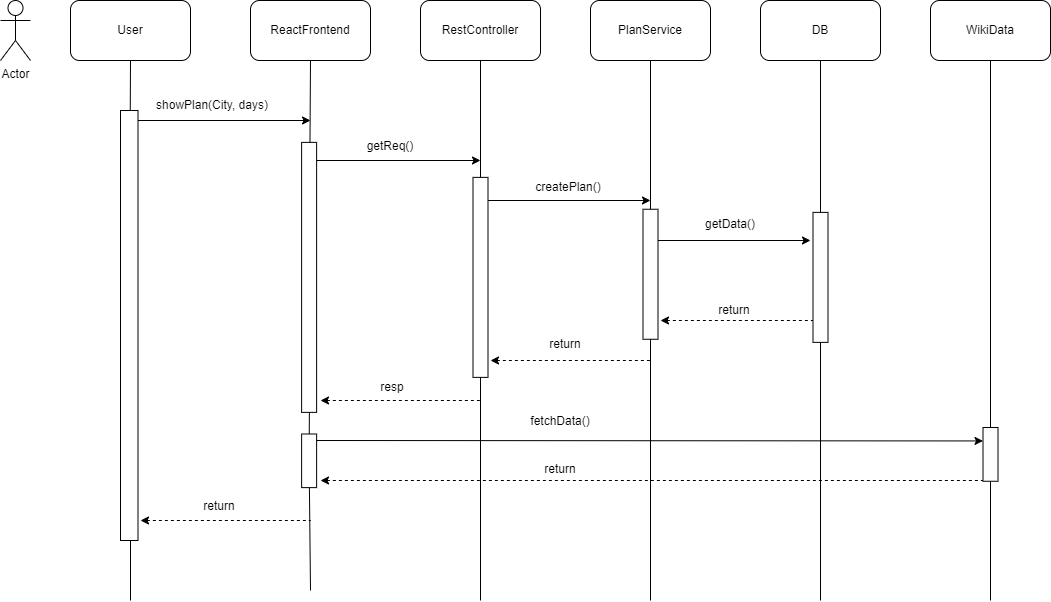

The diagram above was exported from draw.io. Its source (the exported page's mxGraphModel, read from the mxfile embedded in the PNG):
<mxGraphModel dx="1422" dy="748" grid="1" gridSize="10" guides="1" tooltips="1" connect="1" arrows="1" fold="1" page="1" pageScale="1" pageWidth="1654" pageHeight="2336" math="0" shadow="0">
  <root>
    <mxCell id="0" />
    <mxCell id="1" parent="0" />
    <mxCell id="K9sFi7LqKOt8-cJyM69Q-1" value="User" style="rounded=1;whiteSpace=wrap;html=1;" parent="1" vertex="1">
      <mxGeometry x="240" y="120" width="120" height="60" as="geometry" />
    </mxCell>
    <mxCell id="K9sFi7LqKOt8-cJyM69Q-2" value="ReactFrontend" style="rounded=1;whiteSpace=wrap;html=1;" parent="1" vertex="1">
      <mxGeometry x="420" y="120" width="120" height="60" as="geometry" />
    </mxCell>
    <mxCell id="K9sFi7LqKOt8-cJyM69Q-3" value="RestController" style="rounded=1;whiteSpace=wrap;html=1;" parent="1" vertex="1">
      <mxGeometry x="590" y="120" width="120" height="60" as="geometry" />
    </mxCell>
    <mxCell id="K9sFi7LqKOt8-cJyM69Q-4" value="PlanService" style="rounded=1;whiteSpace=wrap;html=1;" parent="1" vertex="1">
      <mxGeometry x="760" y="120" width="120" height="60" as="geometry" />
    </mxCell>
    <mxCell id="K9sFi7LqKOt8-cJyM69Q-5" value="DB" style="rounded=1;whiteSpace=wrap;html=1;" parent="1" vertex="1">
      <mxGeometry x="930" y="120" width="120" height="60" as="geometry" />
    </mxCell>
    <mxCell id="K9sFi7LqKOt8-cJyM69Q-6" value="WikiData" style="rounded=1;whiteSpace=wrap;html=1;" parent="1" vertex="1">
      <mxGeometry x="1100" y="120" width="120" height="60" as="geometry" />
    </mxCell>
    <mxCell id="K9sFi7LqKOt8-cJyM69Q-7" value="Actor" style="shape=umlActor;verticalLabelPosition=bottom;verticalAlign=top;html=1;outlineConnect=0;" parent="1" vertex="1">
      <mxGeometry x="170" y="120" width="30" height="60" as="geometry" />
    </mxCell>
    <mxCell id="K9sFi7LqKOt8-cJyM69Q-9" value="" style="endArrow=none;html=1;rounded=0;entryX=0.5;entryY=1;entryDx=0;entryDy=0;" parent="1" source="K9sFi7LqKOt8-cJyM69Q-35" target="K9sFi7LqKOt8-cJyM69Q-1" edge="1">
      <mxGeometry width="50" height="50" relative="1" as="geometry">
        <mxPoint x="300" y="750" as="sourcePoint" />
        <mxPoint x="700" y="240" as="targetPoint" />
      </mxGeometry>
    </mxCell>
    <mxCell id="K9sFi7LqKOt8-cJyM69Q-10" value="" style="endArrow=none;html=1;rounded=0;entryX=0.5;entryY=1;entryDx=0;entryDy=0;" parent="1" source="K9sFi7LqKOt8-cJyM69Q-38" target="K9sFi7LqKOt8-cJyM69Q-2" edge="1">
      <mxGeometry width="50" height="50" relative="1" as="geometry">
        <mxPoint x="480" y="760" as="sourcePoint" />
        <mxPoint x="479.38" y="190" as="targetPoint" />
      </mxGeometry>
    </mxCell>
    <mxCell id="K9sFi7LqKOt8-cJyM69Q-11" value="" style="endArrow=none;html=1;rounded=0;entryX=0.5;entryY=1;entryDx=0;entryDy=0;" parent="1" source="K9sFi7LqKOt8-cJyM69Q-42" target="K9sFi7LqKOt8-cJyM69Q-3" edge="1">
      <mxGeometry width="50" height="50" relative="1" as="geometry">
        <mxPoint x="650" y="730" as="sourcePoint" />
        <mxPoint x="649.38" y="200" as="targetPoint" />
      </mxGeometry>
    </mxCell>
    <mxCell id="K9sFi7LqKOt8-cJyM69Q-12" value="" style="endArrow=none;html=1;rounded=0;entryX=0.5;entryY=1;entryDx=0;entryDy=0;" parent="1" source="K9sFi7LqKOt8-cJyM69Q-44" target="K9sFi7LqKOt8-cJyM69Q-4" edge="1">
      <mxGeometry width="50" height="50" relative="1" as="geometry">
        <mxPoint x="820" y="740" as="sourcePoint" />
        <mxPoint x="819.37" y="190" as="targetPoint" />
      </mxGeometry>
    </mxCell>
    <mxCell id="K9sFi7LqKOt8-cJyM69Q-13" value="" style="endArrow=none;html=1;rounded=0;entryX=0.5;entryY=1;entryDx=0;entryDy=0;" parent="1" source="K9sFi7LqKOt8-cJyM69Q-51" target="K9sFi7LqKOt8-cJyM69Q-5" edge="1">
      <mxGeometry width="50" height="50" relative="1" as="geometry">
        <mxPoint x="990" y="720" as="sourcePoint" />
        <mxPoint x="989.38" y="190" as="targetPoint" />
      </mxGeometry>
    </mxCell>
    <mxCell id="K9sFi7LqKOt8-cJyM69Q-14" value="" style="endArrow=none;html=1;rounded=0;entryX=0.5;entryY=1;entryDx=0;entryDy=0;" parent="1" source="K9sFi7LqKOt8-cJyM69Q-53" target="K9sFi7LqKOt8-cJyM69Q-6" edge="1">
      <mxGeometry width="50" height="50" relative="1" as="geometry">
        <mxPoint x="1160" y="720" as="sourcePoint" />
        <mxPoint x="1159.38" y="230" as="targetPoint" />
      </mxGeometry>
    </mxCell>
    <mxCell id="K9sFi7LqKOt8-cJyM69Q-15" value="" style="endArrow=classic;html=1;rounded=0;" parent="1" edge="1">
      <mxGeometry width="50" height="50" relative="1" as="geometry">
        <mxPoint x="300" y="240" as="sourcePoint" />
        <mxPoint x="480" y="240" as="targetPoint" />
      </mxGeometry>
    </mxCell>
    <mxCell id="K9sFi7LqKOt8-cJyM69Q-17" value="showPlan(City, days)" style="text;html=1;strokeColor=none;fillColor=none;align=center;verticalAlign=middle;whiteSpace=wrap;rounded=0;" parent="1" vertex="1">
      <mxGeometry x="317" y="210" width="130" height="30" as="geometry" />
    </mxCell>
    <mxCell id="K9sFi7LqKOt8-cJyM69Q-18" value="" style="endArrow=classic;html=1;rounded=0;" parent="1" edge="1">
      <mxGeometry width="50" height="50" relative="1" as="geometry">
        <mxPoint x="480" y="280" as="sourcePoint" />
        <mxPoint x="650" y="280" as="targetPoint" />
      </mxGeometry>
    </mxCell>
    <mxCell id="K9sFi7LqKOt8-cJyM69Q-19" value="getReq()" style="text;html=1;strokeColor=none;fillColor=none;align=center;verticalAlign=middle;whiteSpace=wrap;rounded=0;" parent="1" vertex="1">
      <mxGeometry x="530" y="251" width="60" height="30" as="geometry" />
    </mxCell>
    <mxCell id="K9sFi7LqKOt8-cJyM69Q-20" value="" style="endArrow=classic;html=1;rounded=0;" parent="1" edge="1">
      <mxGeometry width="50" height="50" relative="1" as="geometry">
        <mxPoint x="650" y="320" as="sourcePoint" />
        <mxPoint x="820" y="320" as="targetPoint" />
      </mxGeometry>
    </mxCell>
    <mxCell id="K9sFi7LqKOt8-cJyM69Q-21" value="createPlan()" style="text;html=1;strokeColor=none;fillColor=none;align=center;verticalAlign=middle;whiteSpace=wrap;rounded=0;" parent="1" vertex="1">
      <mxGeometry x="708" y="292" width="60" height="30" as="geometry" />
    </mxCell>
    <mxCell id="K9sFi7LqKOt8-cJyM69Q-22" value="" style="endArrow=classic;html=1;rounded=0;" parent="1" edge="1">
      <mxGeometry width="50" height="50" relative="1" as="geometry">
        <mxPoint x="820" y="360" as="sourcePoint" />
        <mxPoint x="980" y="360" as="targetPoint" />
      </mxGeometry>
    </mxCell>
    <mxCell id="K9sFi7LqKOt8-cJyM69Q-23" value="getData()" style="text;html=1;strokeColor=none;fillColor=none;align=center;verticalAlign=middle;whiteSpace=wrap;rounded=0;" parent="1" vertex="1">
      <mxGeometry x="870" y="329" width="60" height="30" as="geometry" />
    </mxCell>
    <mxCell id="K9sFi7LqKOt8-cJyM69Q-26" value="" style="endArrow=none;dashed=1;html=1;rounded=0;startArrow=classic;startFill=1;" parent="1" edge="1">
      <mxGeometry width="50" height="50" relative="1" as="geometry">
        <mxPoint x="830" y="440" as="sourcePoint" />
        <mxPoint x="990" y="440" as="targetPoint" />
      </mxGeometry>
    </mxCell>
    <mxCell id="K9sFi7LqKOt8-cJyM69Q-27" value="" style="endArrow=none;dashed=1;html=1;rounded=0;startArrow=classic;startFill=1;" parent="1" edge="1">
      <mxGeometry width="50" height="50" relative="1" as="geometry">
        <mxPoint x="660" y="480" as="sourcePoint" />
        <mxPoint x="820" y="480" as="targetPoint" />
      </mxGeometry>
    </mxCell>
    <mxCell id="K9sFi7LqKOt8-cJyM69Q-28" value="" style="endArrow=none;dashed=1;html=1;rounded=0;startArrow=classic;startFill=1;" parent="1" edge="1">
      <mxGeometry width="50" height="50" relative="1" as="geometry">
        <mxPoint x="490" y="520" as="sourcePoint" />
        <mxPoint x="650" y="520" as="targetPoint" />
      </mxGeometry>
    </mxCell>
    <mxCell id="K9sFi7LqKOt8-cJyM69Q-29" value="" style="endArrow=none;dashed=1;html=1;rounded=0;startArrow=classic;startFill=1;" parent="1" edge="1">
      <mxGeometry width="50" height="50" relative="1" as="geometry">
        <mxPoint x="310" y="640" as="sourcePoint" />
        <mxPoint x="480" y="640" as="targetPoint" />
      </mxGeometry>
    </mxCell>
    <mxCell id="K9sFi7LqKOt8-cJyM69Q-30" value="" style="endArrow=classic;html=1;rounded=0;entryX=0.75;entryY=0;entryDx=0;entryDy=0;" parent="1" edge="1" target="K9sFi7LqKOt8-cJyM69Q-53">
      <mxGeometry width="50" height="50" relative="1" as="geometry">
        <mxPoint x="480" y="560" as="sourcePoint" />
        <mxPoint x="1150" y="560" as="targetPoint" />
      </mxGeometry>
    </mxCell>
    <mxCell id="K9sFi7LqKOt8-cJyM69Q-31" value="fetchData()" style="text;html=1;strokeColor=none;fillColor=none;align=center;verticalAlign=middle;whiteSpace=wrap;rounded=0;" parent="1" vertex="1">
      <mxGeometry x="700" y="526" width="60" height="30" as="geometry" />
    </mxCell>
    <mxCell id="K9sFi7LqKOt8-cJyM69Q-32" value="" style="endArrow=none;dashed=1;html=1;rounded=0;startArrow=classic;startFill=1;" parent="1" edge="1">
      <mxGeometry width="50" height="50" relative="1" as="geometry">
        <mxPoint x="490" y="600" as="sourcePoint" />
        <mxPoint x="1160" y="600" as="targetPoint" />
      </mxGeometry>
    </mxCell>
    <mxCell id="K9sFi7LqKOt8-cJyM69Q-37" value="" style="endArrow=none;html=1;rounded=0;" parent="1" edge="1">
      <mxGeometry width="50" height="50" relative="1" as="geometry">
        <mxPoint x="300" y="720" as="sourcePoint" />
        <mxPoint x="300" y="440" as="targetPoint" />
      </mxGeometry>
    </mxCell>
    <mxCell id="K9sFi7LqKOt8-cJyM69Q-35" value="" style="rounded=0;whiteSpace=wrap;html=1;rotation=-90;" parent="1" vertex="1">
      <mxGeometry x="83.75" y="436.25" width="430" height="17.5" as="geometry" />
    </mxCell>
    <mxCell id="K9sFi7LqKOt8-cJyM69Q-39" value="" style="endArrow=none;html=1;rounded=0;startArrow=none;" parent="1" edge="1" source="EcsFv16QcZDzcEw9Ny80-1">
      <mxGeometry width="50" height="50" relative="1" as="geometry">
        <mxPoint x="480" y="710" as="sourcePoint" />
        <mxPoint x="480" y="322" as="targetPoint" />
      </mxGeometry>
    </mxCell>
    <mxCell id="K9sFi7LqKOt8-cJyM69Q-38" value="" style="rounded=0;whiteSpace=wrap;html=1;rotation=-90;" parent="1" vertex="1">
      <mxGeometry x="343.62" y="389.38" width="270" height="15" as="geometry" />
    </mxCell>
    <mxCell id="K9sFi7LqKOt8-cJyM69Q-43" value="" style="endArrow=none;html=1;rounded=0;" parent="1" edge="1">
      <mxGeometry width="50" height="50" relative="1" as="geometry">
        <mxPoint x="650" y="720" as="sourcePoint" />
        <mxPoint x="650" y="397" as="targetPoint" />
      </mxGeometry>
    </mxCell>
    <mxCell id="K9sFi7LqKOt8-cJyM69Q-42" value="" style="rounded=0;whiteSpace=wrap;html=1;rotation=-90;" parent="1" vertex="1">
      <mxGeometry x="550" y="389.38" width="200" height="15" as="geometry" />
    </mxCell>
    <mxCell id="K9sFi7LqKOt8-cJyM69Q-45" value="" style="endArrow=none;html=1;rounded=0;" parent="1" edge="1">
      <mxGeometry width="50" height="50" relative="1" as="geometry">
        <mxPoint x="820" y="720" as="sourcePoint" />
        <mxPoint x="820" y="430" as="targetPoint" />
      </mxGeometry>
    </mxCell>
    <mxCell id="K9sFi7LqKOt8-cJyM69Q-44" value="" style="rounded=0;whiteSpace=wrap;html=1;rotation=-90;" parent="1" vertex="1">
      <mxGeometry x="755" y="386.25" width="130" height="15" as="geometry" />
    </mxCell>
    <mxCell id="K9sFi7LqKOt8-cJyM69Q-46" value="return" style="text;html=1;strokeColor=none;fillColor=none;align=center;verticalAlign=middle;whiteSpace=wrap;rounded=0;" parent="1" vertex="1">
      <mxGeometry x="874" y="415" width="60" height="30" as="geometry" />
    </mxCell>
    <mxCell id="K9sFi7LqKOt8-cJyM69Q-47" value="return" style="text;html=1;strokeColor=none;fillColor=none;align=center;verticalAlign=middle;whiteSpace=wrap;rounded=0;" parent="1" vertex="1">
      <mxGeometry x="705" y="449" width="60" height="30" as="geometry" />
    </mxCell>
    <mxCell id="K9sFi7LqKOt8-cJyM69Q-48" value="resp" style="text;html=1;strokeColor=none;fillColor=none;align=center;verticalAlign=middle;whiteSpace=wrap;rounded=0;" parent="1" vertex="1">
      <mxGeometry x="532" y="492" width="60" height="30" as="geometry" />
    </mxCell>
    <mxCell id="K9sFi7LqKOt8-cJyM69Q-49" value="return" style="text;html=1;strokeColor=none;fillColor=none;align=center;verticalAlign=middle;whiteSpace=wrap;rounded=0;" parent="1" vertex="1">
      <mxGeometry x="700" y="574" width="60" height="30" as="geometry" />
    </mxCell>
    <mxCell id="K9sFi7LqKOt8-cJyM69Q-50" value="return" style="text;html=1;strokeColor=none;fillColor=none;align=center;verticalAlign=middle;whiteSpace=wrap;rounded=0;" parent="1" vertex="1">
      <mxGeometry x="359" y="611" width="60" height="30" as="geometry" />
    </mxCell>
    <mxCell id="K9sFi7LqKOt8-cJyM69Q-52" value="" style="endArrow=none;html=1;rounded=0;" parent="1" edge="1">
      <mxGeometry width="50" height="50" relative="1" as="geometry">
        <mxPoint x="990" y="720" as="sourcePoint" />
        <mxPoint x="990" y="400" as="targetPoint" />
      </mxGeometry>
    </mxCell>
    <mxCell id="K9sFi7LqKOt8-cJyM69Q-51" value="" style="rounded=0;whiteSpace=wrap;html=1;rotation=-90;" parent="1" vertex="1">
      <mxGeometry x="925" y="389.38" width="130" height="15" as="geometry" />
    </mxCell>
    <mxCell id="K9sFi7LqKOt8-cJyM69Q-54" value="" style="endArrow=none;html=1;rounded=0;" parent="1" source="K9sFi7LqKOt8-cJyM69Q-53" edge="1">
      <mxGeometry width="50" height="50" relative="1" as="geometry">
        <mxPoint x="1160" y="720" as="sourcePoint" />
        <mxPoint x="1160" y="564" as="targetPoint" />
      </mxGeometry>
    </mxCell>
    <mxCell id="K9sFi7LqKOt8-cJyM69Q-55" value="" style="endArrow=none;html=1;rounded=0;" parent="1" target="K9sFi7LqKOt8-cJyM69Q-53" edge="1">
      <mxGeometry width="50" height="50" relative="1" as="geometry">
        <mxPoint x="1160" y="720" as="sourcePoint" />
        <mxPoint x="1160" y="564" as="targetPoint" />
      </mxGeometry>
    </mxCell>
    <mxCell id="K9sFi7LqKOt8-cJyM69Q-53" value="" style="rounded=0;whiteSpace=wrap;html=1;rotation=-90;" parent="1" vertex="1">
      <mxGeometry x="1133.13" y="566.38" width="53.75" height="15" as="geometry" />
    </mxCell>
    <mxCell id="EcsFv16QcZDzcEw9Ny80-1" value="" style="rounded=0;whiteSpace=wrap;html=1;rotation=-90;" vertex="1" parent="1">
      <mxGeometry x="451.81" y="572.81" width="53.62" height="15" as="geometry" />
    </mxCell>
    <mxCell id="EcsFv16QcZDzcEw9Ny80-2" value="" style="endArrow=none;html=1;rounded=0;" edge="1" parent="1" target="EcsFv16QcZDzcEw9Ny80-1">
      <mxGeometry width="50" height="50" relative="1" as="geometry">
        <mxPoint x="480" y="710" as="sourcePoint" />
        <mxPoint x="480" y="322" as="targetPoint" />
      </mxGeometry>
    </mxCell>
  </root>
</mxGraphModel>